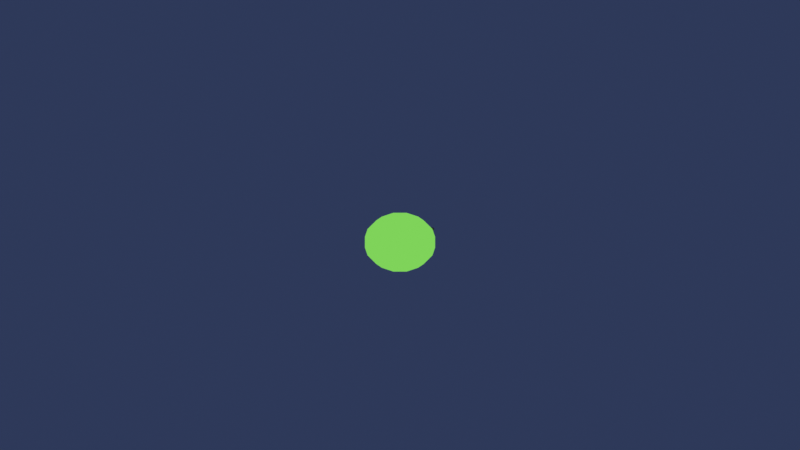 # Source: slime_anime.blend  (saved by Blender 5.2.45; exported with 4.5.12 LTS)
import bpy
from mathutils import Matrix  # noqa: F401  (used for matrix-valued properties, if any)

bpy.ops.wm.read_factory_settings(use_empty=True)
scene = bpy.context.scene
scene.name = 'Scene'

# ---- collections
col_collection = bpy.data.collections.new('Collection'); scene.collection.children.link(col_collection)
col_decor = bpy.data.collections.new('Decor'); scene.collection.children.link(col_decor)
col_personnages = bpy.data.collections.new('Personnages'); scene.collection.children.link(col_personnages)
col_sanscontour = bpy.data.collections.new('SansContour'); scene.collection.children.link(col_sanscontour)

# ---- materials (node trees are filled in below, after node groups)
mat_slime = bpy.data.materials.new('Slime')
mat_slime.diffuse_color = (0.2122, 0.6514, 0.1022, 1.0)
mat_noir = bpy.data.materials.new('Noir')
mat_noir.diffuse_color = (0.01161, 0.01033, 0.01764, 1.0)

# ---- material node trees
mat_slime.use_nodes = True; mat_slime.node_tree.nodes.clear()
_N = mat_slime.node_tree.nodes; _L = mat_slime.node_tree.links
n0 = _N.new('ShaderNodeOutputMaterial'); n0.name = 'Material Output'; n0.location = (0, 0)
n1 = _N.new('ShaderNodeBsdfDiffuse'); n1.name = 'Diffuse BSDF'; n1.location = (0, 0)
n1.width = 160
n2 = _N.new('ShaderNodeShaderToRGB'); n2.name = 'Shader to RGB'; n2.location = (0, 0)
n3 = _N.new('ShaderNodeValToRGB'); n3.name = 'Color Ramp'; n3.location = (0, 0)
n3.color_ramp.interpolation = 'CONSTANT'
while len(n3.color_ramp.elements) > 1: n3.color_ramp.elements.remove(n3.color_ramp.elements[-1])
n3.color_ramp.elements[0].position = 0.0; n3.color_ramp.elements[0].color = (0.159, 0.1356, 0.3419, 1.0)
_e = n3.color_ramp.elements.new(0.07692); _e.color = (0.4851, 0.4508, 0.6376, 1.0)
_e = n3.color_ramp.elements.new(0.3231); _e.color = (1.0, 1.0, 1.0, 1.0)
_e = n3.color_ramp.elements.new(1.0); _e.color = (1.0, 0.8796, 0.6724, 1.0)
n4 = _N.new('ShaderNodeVectorMath'); n4.name = 'Vector Math'; n4.location = (0, 0)
n4.operation = 'MULTIPLY'
n4.inputs[1].default_value = (0.2122, 0.6514, 0.1022)
n5 = _N.new('ShaderNodeEmission'); n5.name = 'Emission'; n5.location = (0, 0)
n6 = _N.new('ShaderNodeMath'); n6.name = 'Math'; n6.location = (0, 0)
n6.operation = 'DIVIDE'
n6.inputs[1].default_value = 1.3
_L.new(n1.outputs[0], n2.inputs[0])
_L.new(n2.outputs[0], n6.inputs[0])
_L.new(n6.outputs[0], n3.inputs[0])
_L.new(n3.outputs[0], n4.inputs[0])
_L.new(n4.outputs[0], n5.inputs[0])
_L.new(n5.outputs[0], n0.inputs[0])
n0.is_active_output = True
mat_noir.use_nodes = True; mat_noir.node_tree.nodes.clear()
_N = mat_noir.node_tree.nodes; _L = mat_noir.node_tree.links
n0 = _N.new('ShaderNodeOutputMaterial'); n0.name = 'Material Output'; n0.location = (0, 0)
n1 = _N.new('ShaderNodeBsdfDiffuse'); n1.name = 'Diffuse BSDF'; n1.location = (0, 0)
n1.width = 160
n2 = _N.new('ShaderNodeShaderToRGB'); n2.name = 'Shader to RGB'; n2.location = (0, 0)
n3 = _N.new('ShaderNodeValToRGB'); n3.name = 'Color Ramp'; n3.location = (0, 0)
n3.color_ramp.interpolation = 'CONSTANT'
while len(n3.color_ramp.elements) > 1: n3.color_ramp.elements.remove(n3.color_ramp.elements[-1])
n3.color_ramp.elements[0].position = 0.0; n3.color_ramp.elements[0].color = (0.159, 0.1356, 0.3419, 1.0)
_e = n3.color_ramp.elements.new(0.07692); _e.color = (0.4851, 0.4508, 0.6376, 1.0)
_e = n3.color_ramp.elements.new(0.3231); _e.color = (1.0, 1.0, 1.0, 1.0)
_e = n3.color_ramp.elements.new(1.0); _e.color = (1.0, 0.8796, 0.6724, 1.0)
n4 = _N.new('ShaderNodeVectorMath'); n4.name = 'Vector Math'; n4.location = (0, 0)
n4.operation = 'MULTIPLY'
n4.inputs[1].default_value = (0.01161, 0.01033, 0.01764)
n5 = _N.new('ShaderNodeEmission'); n5.name = 'Emission'; n5.location = (0, 0)
n6 = _N.new('ShaderNodeMath'); n6.name = 'Math'; n6.location = (0, 0)
n6.operation = 'DIVIDE'
n6.inputs[1].default_value = 1.3
_L.new(n1.outputs[0], n2.inputs[0])
_L.new(n2.outputs[0], n6.inputs[0])
_L.new(n6.outputs[0], n3.inputs[0])
_L.new(n3.outputs[0], n4.inputs[0])
_L.new(n4.outputs[0], n5.inputs[0])
_L.new(n5.outputs[0], n0.inputs[0])
n0.is_active_output = True

# ---- world
world_ciel = bpy.data.worlds.new('Ciel'); scene.world = world_ciel
world_ciel.use_nodes = True; world_ciel.node_tree.nodes.clear()
_N = world_ciel.node_tree.nodes; _L = world_ciel.node_tree.links
n0 = _N.new('ShaderNodeBackground'); n0.name = 'Background'; n0.location = (-200, 100)
n0.inputs[0].default_value = (0.04519, 0.06848, 0.1683, 1.0)
n0.inputs[1].default_value = 0.6
n1 = _N.new('ShaderNodeOutputWorld'); n1.name = 'World Output'; n1.location = (200, 100)
_L.new(n0.outputs[0], n1.inputs[0])
n1.is_active_output = True

# ---- cameras
cam_camera_001 = bpy.data.cameras.new('Camera.001')
cam_camera_001.type = 'ORTHO'
cam_camera_001.clip_end = 100.0
cam_camera_001.ortho_scale = 11.0

# ---- lights
light_soleil = bpy.data.lights.new('Soleil', 'SUN')
light_soleil.angle = 0.0
light_soleil.energy = 3.2

# ---- meshes
me_slime_mesh = bpy.data.meshes.new('Slime_Mesh')
me_slime_mesh.from_pydata([(0.0, 0.0, 0.66), (0.1722, 0.492, 0.3536), (0.0, 0.3536, 0.5546), (0.183, 0.4595, 0.3695), (0.0, 0.5, 0.3), (0.1719, 0.4595, 0.3815), (0.15, 0.4595, 0.3858), (0.1281, 0.4595, 0.3815), (0.0, 0.0, -0.06), (0.117, 0.4595, 0.3695), (0.09567, 0.1657, 0.6326), (0.1768, 0.3062, 0.5546), (0.231, 0.4001, 0.4378), (0.25, 0.433, 0.3), (0.231, 0.4001, 0.1622), (0.1768, 0.3062, 0.04544), (0.09567, 0.1657, -0.0326), (0.117, 0.4595, 0.3505), (0.1281, 0.4595, 0.3385), (0.1657, 0.09567, 0.6326), (0.3062, 0.1768, 0.5546), (0.4001, 0.231, 0.4378), (0.433, 0.25, 0.3), (0.4001, 0.231, 0.1622), (0.3062, 0.1768, 0.04544), (0.1657, 0.09567, -0.0326), (0.15, 0.4595, 0.3342), (0.1719, 0.4595, 0.3385), (0.1913, -7.451e-09, 0.6326), (0.3536, -1.49e-08, 0.5546), (0.4619, -1.49e-08, 0.4378), (0.5, 0.0, 0.3), (0.4619, -1.49e-08, 0.1622), (0.3536, -1.49e-08, 0.04544), (0.1913, -7.451e-09, -0.0326), (0.183, 0.4595, 0.3505), (0.1883, 0.414, 0.3711), (0.1657, -0.09567, 0.6326), (0.3062, -0.1768, 0.5546), (0.4001, -0.231, 0.4378), (0.433, -0.25, 0.3), (0.4001, -0.231, 0.1622), (0.3062, -0.1768, 0.04544), (0.1657, -0.09567, -0.0326), (0.1755, 0.414, 0.3851), (0.15, 0.414, 0.39), (0.09567, -0.1657, 0.6326), (0.1768, -0.3062, 0.5546), (0.231, -0.4001, 0.4378), (0.25, -0.433, 0.3), (0.231, -0.4001, 0.1622), (0.1768, -0.3062, 0.04544), (0.09567, -0.1657, -0.0326), (0.1245, 0.414, 0.3851), (0.1117, 0.414, 0.3711), (0.0, -0.1913, 0.6326), (-2.98e-08, -0.3536, 0.5546), (0.0, -0.4619, 0.4378), (0.0, -0.5, 0.3), (0.0, -0.4619, 0.1622), (-2.98e-08, -0.3536, 0.04544), (0.0, -0.1913, -0.0326), (0.1117, 0.414, 0.3489), (0.1245, 0.414, 0.3349), (-0.09567, -0.1657, 0.6326), (-0.1768, -0.3062, 0.5546), (-0.231, -0.4001, 0.4378), (-0.25, -0.433, 0.3), (-0.231, -0.4001, 0.1622), (-0.1768, -0.3062, 0.04544), (-0.09567, -0.1657, -0.0326), (0.15, 0.414, 0.33), (0.1755, 0.414, 0.3349), (-0.1657, -0.09567, 0.6326), (-0.3062, -0.1768, 0.5546), (-0.4001, -0.231, 0.4378), (-0.433, -0.25, 0.3), (-0.4001, -0.231, 0.1622), (-0.3062, -0.1768, 0.04544), (-0.1657, -0.09567, -0.0326), (0.1883, 0.414, 0.3489), (0.1853, 0.375, 0.3702), (-0.1913, -7.451e-09, 0.6326), (-0.3536, 5.96e-08, 0.5546), (-0.4619, -1.49e-08, 0.4378), (-0.5, 0.0, 0.3), (-0.4619, -1.49e-08, 0.1622), (-0.3536, 5.96e-08, 0.04544), (-0.1913, -7.451e-09, -0.0326), (0.1734, 0.375, 0.3831), (0.15, 0.375, 0.3876), (-0.1657, 0.09567, 0.6326), (-0.3062, 0.1768, 0.5546), (-0.4001, 0.231, 0.4378), (-0.433, 0.25, 0.3), (-0.4001, 0.231, 0.1622), (-0.3062, 0.1768, 0.04544), (-0.1657, 0.09567, -0.0326), (0.1266, 0.375, 0.3831), (0.1147, 0.375, 0.3702), (-0.09567, 0.1657, 0.6326), (-0.1768, 0.3062, 0.5546), (-0.231, 0.4001, 0.4378), (-0.25, 0.433, 0.3), (-0.231, 0.4001, 0.1622), (-0.1768, 0.3062, 0.04544), (-0.09567, 0.1657, -0.0326), (0.1147, 0.375, 0.3498), (0.1266, 0.375, 0.3369), (-7.451e-09, 0.1913, 0.6326), (0.15, 0.375, 0.3324), (-1.49e-08, 0.4619, 0.4378), (0.1734, 0.375, 0.3369), (-1.49e-08, 0.4619, 0.1622), (5.96e-08, 0.3536, 0.04544), (-7.451e-09, 0.1913, -0.0326), (0.1853, 0.375, 0.3498), (0.1648, 0.492, 0.3455), (0.15, 0.492, 0.3426), (0.1352, 0.492, 0.3455), (0.1278, 0.492, 0.3536), (0.1278, 0.492, 0.3664), (0.1352, 0.492, 0.3745), (0.15, 0.492, 0.3774), (0.1648, 0.492, 0.3745), (0.1722, 0.492, 0.3664), (0.1584, 0.505, 0.3576), (0.1556, 0.505, 0.3545), (0.15, 0.505, 0.3534), (0.1444, 0.505, 0.3545), (0.1416, 0.505, 0.3576), (0.1416, 0.505, 0.3624), (0.1444, 0.505, 0.3655), (0.15, 0.505, 0.3666), (0.1556, 0.505, 0.3655), (0.1584, 0.505, 0.3624), (0.15, 0.375, 0.36), (0.15, 0.505, 0.36), (-0.1147, 0.375, 0.3498), (-0.1266, 0.375, 0.3369), (-0.15, 0.375, 0.3324), (-0.1734, 0.375, 0.3369), (-0.1853, 0.375, 0.3498), (-0.1853, 0.375, 0.3702), (-0.1734, 0.375, 0.3831), (-0.15, 0.375, 0.3876), (-0.1266, 0.375, 0.3831), (-0.1147, 0.375, 0.3702), (-0.1117, 0.414, 0.3489), (-0.1245, 0.414, 0.3349), (-0.15, 0.414, 0.33), (-0.1755, 0.414, 0.3349), (-0.1883, 0.414, 0.3489), (-0.1883, 0.414, 0.3711), (-0.1755, 0.414, 0.3851), (-0.15, 0.414, 0.39), (-0.1245, 0.414, 0.3851), (-0.1117, 0.414, 0.3711), (-0.117, 0.4595, 0.3505), (-0.1281, 0.4595, 0.3385), (-0.15, 0.4595, 0.3342), (-0.1719, 0.4595, 0.3385), (-0.183, 0.4595, 0.3505), (-0.183, 0.4595, 0.3695), (-0.1719, 0.4595, 0.3815), (-0.15, 0.4595, 0.3858), (-0.1281, 0.4595, 0.3815), (-0.117, 0.4595, 0.3695), (-0.1278, 0.492, 0.3536), (-0.1352, 0.492, 0.3455), (-0.15, 0.492, 0.3426), (-0.1648, 0.492, 0.3455), (-0.1722, 0.492, 0.3536), (-0.1722, 0.492, 0.3664), (-0.1648, 0.492, 0.3745), (-0.15, 0.492, 0.3774), (-0.1352, 0.492, 0.3745), (-0.1278, 0.492, 0.3664), (-0.1416, 0.505, 0.3576), (-0.1444, 0.505, 0.3545), (-0.15, 0.505, 0.3534), (-0.1556, 0.505, 0.3545), (-0.1584, 0.505, 0.3576), (-0.1584, 0.505, 0.3624), (-0.1556, 0.505, 0.3655), (-0.15, 0.505, 0.3666), (-0.1444, 0.505, 0.3655), (-0.1416, 0.505, 0.3624), (-0.15, 0.375, 0.36), (-0.15, 0.505, 0.36)], [], [(115, 114, 15, 16), (113, 4, 13, 14), (111, 2, 11, 12), (109, 0, 10), (8, 115, 16), (114, 113, 14, 15), (4, 111, 12, 13), (2, 109, 10, 11), (8, 16, 25), (15, 14, 23, 24), (13, 12, 21, 22), (11, 10, 19, 20), (16, 15, 24, 25), (14, 13, 22, 23), (12, 11, 20, 21), (10, 0, 19), (22, 21, 30, 31), (20, 19, 28, 29), (25, 24, 33, 34), (23, 22, 31, 32), (21, 20, 29, 30), (19, 0, 28), (8, 25, 34), (24, 23, 32, 33), (34, 33, 42, 43), (32, 31, 40, 41), (30, 29, 38, 39), (28, 0, 37), (8, 34, 43), (33, 32, 41, 42), (31, 30, 39, 40), (29, 28, 37, 38), (39, 38, 47, 48), (37, 0, 46), (8, 43, 52), (42, 41, 50, 51), (40, 39, 48, 49), (38, 37, 46, 47), (43, 42, 51, 52), (41, 40, 49, 50), (8, 52, 61), (51, 50, 59, 60), (49, 48, 57, 58), (47, 46, 55, 56), (52, 51, 60, 61), (50, 49, 58, 59), (48, 47, 56, 57), (46, 0, 55), (56, 55, 64, 65), (61, 60, 69, 70), (59, 58, 67, 68), (57, 56, 65, 66), (55, 0, 64), (8, 61, 70), (60, 59, 68, 69), (58, 57, 66, 67), (70, 69, 78, 79), (68, 67, 76, 77), (66, 65, 74, 75), (64, 0, 73), (8, 70, 79), (69, 68, 77, 78), (67, 66, 75, 76), (65, 64, 73, 74), (73, 0, 82), (8, 79, 88), (78, 77, 86, 87), (76, 75, 84, 85), (74, 73, 82, 83), (79, 78, 87, 88), (77, 76, 85, 86), (75, 74, 83, 84), (87, 86, 95, 96), (85, 84, 93, 94), (83, 82, 91, 92), (88, 87, 96, 97), (86, 85, 94, 95), (84, 83, 92, 93), (82, 0, 91), (8, 88, 97), (97, 96, 105, 106), (95, 94, 103, 104), (93, 92, 101, 102), (91, 0, 100), (8, 97, 106), (96, 95, 104, 105), (94, 93, 102, 103), (92, 91, 100, 101), (104, 103, 4, 113), (102, 101, 2, 111), (100, 0, 109), (8, 106, 115), (105, 104, 113, 114), (103, 102, 111, 4), (101, 100, 109, 2), (106, 105, 114, 115), (116, 112, 72, 80), (112, 110, 71, 72), (110, 108, 63, 71), (108, 107, 62, 63), (107, 99, 54, 62), (99, 98, 53, 54), (98, 90, 45, 53), (90, 89, 44, 45), (89, 81, 36, 44), (81, 116, 80, 36), (80, 72, 27, 35), (72, 71, 26, 27), (71, 63, 18, 26), (63, 62, 17, 18), (62, 54, 9, 17), (54, 53, 7, 9), (53, 45, 6, 7), (45, 44, 5, 6), (44, 36, 3, 5), (36, 80, 35, 3), (35, 27, 117, 1), (27, 26, 118, 117), (26, 18, 119, 118), (18, 17, 120, 119), (17, 9, 121, 120), (9, 7, 122, 121), (7, 6, 123, 122), (6, 5, 124, 123), (5, 3, 125, 124), (3, 35, 1, 125), (1, 117, 127, 126), (117, 118, 128, 127), (118, 119, 129, 128), (119, 120, 130, 129), (120, 121, 131, 130), (121, 122, 132, 131), (122, 123, 133, 132), (123, 124, 134, 133), (124, 125, 135, 134), (125, 1, 126, 135), (112, 116, 136), (126, 127, 137), (110, 112, 136), (127, 128, 137), (108, 110, 136), (128, 129, 137), (107, 108, 136), (129, 130, 137), (99, 107, 136), (130, 131, 137), (98, 99, 136), (131, 132, 137), (90, 98, 136), (132, 133, 137), (89, 90, 136), (133, 134, 137), (81, 89, 136), (134, 135, 137), (116, 81, 136), (135, 126, 137), (138, 139, 149, 148), (139, 140, 150, 149), (140, 141, 151, 150), (141, 142, 152, 151), (142, 143, 153, 152), (143, 144, 154, 153), (144, 145, 155, 154), (145, 146, 156, 155), (146, 147, 157, 156), (147, 138, 148, 157), (148, 149, 159, 158), (149, 150, 160, 159), (150, 151, 161, 160), (151, 152, 162, 161), (152, 153, 163, 162), (153, 154, 164, 163), (154, 155, 165, 164), (155, 156, 166, 165), (156, 157, 167, 166), (157, 148, 158, 167), (158, 159, 169, 168), (159, 160, 170, 169), (160, 161, 171, 170), (161, 162, 172, 171), (162, 163, 173, 172), (163, 164, 174, 173), (164, 165, 175, 174), (165, 166, 176, 175), (166, 167, 177, 176), (167, 158, 168, 177), (168, 169, 179, 178), (169, 170, 180, 179), (170, 171, 181, 180), (171, 172, 182, 181), (172, 173, 183, 182), (173, 174, 184, 183), (174, 175, 185, 184), (175, 176, 186, 185), (176, 177, 187, 186), (177, 168, 178, 187), (139, 138, 188), (178, 179, 189), (140, 139, 188), (179, 180, 189), (141, 140, 188), (180, 181, 189), (142, 141, 188), (181, 182, 189), (143, 142, 188), (182, 183, 189), (144, 143, 188), (183, 184, 189), (145, 144, 188), (184, 185, 189), (146, 145, 188), (185, 186, 189), (147, 146, 188), (186, 187, 189), (138, 147, 188), (187, 178, 189)])
me_slime_mesh.polygons.foreach_set('use_smooth', [True] * 216)
me_slime_mesh.polygons.foreach_set('material_index', [0, 0, 0, 0, 0, 0, 0, 0, 0, 0, 0, 0, 0, 0, 0, 0, 0, 0, 0, 0, 0, 0, 0, 0, 0, 0, 0, 0, 0, 0, 0, 0, 0, 0, 0, 0, 0, 0, 0, 0, 0, 0, 0, 0, 0, 0, 0, 0, 0, 0, 0, 0, 0, 0, 0, 0, 0, 0, 0, 0, 0, 0, 0, 0, 0, 0, 0, 0, 0, 0, 0, 0, 0, 0, 0, 0, 0, 0, 0, 0, 0, 0, 0, 0, 0, 0, 0, 0, 0, 0, 0, 0, 0, 0, 0, 0, 1, 1, 1, 1, 1, 1, 1, 1, 1, 1, 1, 1, 1, 1, 1, 1, 1, 1, 1, 1, 1, 1, 1, 1, 1, 1, 1, 1, 1, 1, 1, 1, 1, 1, 1, 1, 1, 1, 1, 1, 1, 1, 1, 1, 1, 1, 1, 1, 1, 1, 1, 1, 1, 1, 1, 1, 1, 1, 1, 1, 1, 1, 1, 1, 1, 1, 1, 1, 1, 1, 1, 1, 1, 1, 1, 1, 1, 1, 1, 1, 1, 1, 1, 1, 1, 1, 1, 1, 1, 1, 1, 1, 1, 1, 1, 1, 1, 1, 1, 1, 1, 1, 1, 1, 1, 1, 1, 1, 1, 1, 1, 1, 1, 1, 1, 1, 1, 1, 1, 1])
me_slime_mesh.materials.append(mat_slime)
me_slime_mesh.materials.append(mat_noir)
me_slime_mesh.update()
arm_slime_squelette = bpy.data.armatures.new('Slime_Squelette')  # bones are not reproduced

# ---- objects
ob_camera = bpy.data.objects.new('Camera', cam_camera_001)
ob_soleil = bpy.data.objects.new('Soleil', light_soleil)
ob_slime = bpy.data.objects.new('Slime', arm_slime_squelette)
ob_slime_mesh = bpy.data.objects.new('Slime_Mesh', me_slime_mesh)

# ---- transforms, parenting, visibility, modifiers, constraints
ob_camera.location = (17.38, -17.38, 17.8)
ob_camera.rotation_euler = (0.9599, 0.0, 0.7854)
ob_soleil.location = (0.0, 0.0, 0.0)
ob_soleil.rotation_euler = (0.733, 0.0, 2.793)
ob_slime.location = (0.0, 0.0, 0.0)
ob_slime_mesh.parent = ob_slime
ob_slime_mesh.location = (0.0, 0.0, 0.0)
_vg = ob_slime_mesh.vertex_groups.new(name='racine')
_vg = ob_slime_mesh.vertex_groups.new(name='corps')
for _i, _w in zip([4, 8, 12, 13, 14, 15, 16, 21, 22, 23, 24, 25, 30, 31, 32, 33, 34, 39, 40, 41, 42, 43, 48, 49, 50, 51, 52, 57, 58, 59, 60, 61, 66, 67, 68, 69, 70, 75, 76, 77, 78, 79, 84, 85, 86, 87, 88, 93, 94, 95, 96, 97, 102, 103, 104, 105, 106, 111, 113, 114, 115], [0.5, 1.0, 0.1173, 0.5, 0.8827, 1.0, 1.0, 0.1173, 0.5, 0.8827, 1.0, 1.0, 0.1173, 0.5, 0.8827, 1.0, 1.0, 0.1173, 0.5, 0.8827, 1.0, 1.0, 0.1173, 0.5, 0.8827, 1.0, 1.0, 0.1173, 0.5, 0.8827, 1.0, 1.0, 0.1173, 0.5, 0.8827, 1.0, 1.0, 0.1173, 0.5, 0.8827, 1.0, 1.0, 0.1173, 0.5, 0.8827, 1.0, 1.0, 0.1173, 0.5, 0.8827, 1.0, 1.0, 0.1173, 0.5, 0.8827, 1.0, 1.0, 0.1173, 0.8827, 1.0, 1.0]): _vg.add([_i], _w, 'REPLACE')
_vg = ob_slime_mesh.vertex_groups.new(name='haut')
for _i, _w in zip([0, 1, 2, 3, 4, 5, 6, 7, 9, 10, 11, 12, 13, 14, 17, 18, 19, 20, 21, 22, 23, 26, 27, 28, 29, 30, 31, 32, 35, 36, 37, 38, 39, 40, 41, 44, 45, 46, 47, 48, 49, 50, 53, 54, 55, 56, 57, 58, 59, 62, 63, 64, 65, 66, 67, 68, 71, 72, 73, 74, 75, 76, 77, 80, 81, 82, 83, 84, 85, 86, 89, 90, 91, 92, 93, 94, 95, 98, 99, 100, 101, 102, 103, 104, 107, 108, 109, 110, 111, 112, 113, 116, 117, 118, 119, 120, 121, 122, 123, 124, 125, 126, 127, 128, 129, 130, 131, 132, 133, 134, 135, 136, 137, 138, 139, 140, 141, 142, 143, 144, 145, 146, 147, 148, 149, 150, 151, 152, 153, 154, 155, 156, 157, 158, 159, 160, 161, 162, 163, 164, 165, 166, 167, 168, 169, 170, 171, 172, 173, 174, 175, 176, 177, 178, 179, 180, 181, 182, 183, 184, 185, 186, 187, 188, 189], [1.0, 1.0, 1.0, 1.0, 0.5, 1.0, 1.0, 1.0, 1.0, 1.0, 1.0, 0.8827, 0.5, 0.1173, 1.0, 1.0, 1.0, 1.0, 0.8827, 0.5, 0.1173, 1.0, 1.0, 1.0, 1.0, 0.8827, 0.5, 0.1173, 1.0, 1.0, 1.0, 1.0, 0.8827, 0.5, 0.1173, 1.0, 1.0, 1.0, 1.0, 0.8827, 0.5, 0.1173, 1.0, 1.0, 1.0, 1.0, 0.8827, 0.5, 0.1173, 1.0, 1.0, 1.0, 1.0, 0.8827, 0.5, 0.1173, 1.0, 1.0, 1.0, 1.0, 0.8827, 0.5, 0.1173, 1.0, 1.0, 1.0, 1.0, 0.8827, 0.5, 0.1173, 1.0, 1.0, 1.0, 1.0, 0.8827, 0.5, 0.1173, 1.0, 1.0, 1.0, 1.0, 0.8827, 0.5, 0.1173, 1.0, 1.0, 1.0, 1.0, 0.8827, 1.0, 0.1173, 1.0, 1.0, 1.0, 1.0, 1.0, 1.0, 1.0, 1.0, 1.0, 1.0, 1.0, 1.0, 1.0, 1.0, 1.0, 1.0, 1.0, 1.0, 1.0, 1.0, 1.0, 1.0, 1.0, 1.0, 1.0, 1.0, 1.0, 1.0, 1.0, 1.0, 1.0, 1.0, 1.0, 1.0, 1.0, 1.0, 1.0, 1.0, 1.0, 1.0, 1.0, 1.0, 1.0, 1.0, 1.0, 1.0, 1.0, 1.0, 1.0, 1.0, 1.0, 1.0, 1.0, 1.0, 1.0, 1.0, 1.0, 1.0, 1.0, 1.0, 1.0, 1.0, 1.0, 1.0, 1.0, 1.0, 1.0, 1.0, 1.0, 1.0, 1.0, 1.0, 1.0, 1.0]): _vg.add([_i], _w, 'REPLACE')
_m = ob_slime_mesh.modifiers.new('Armature', 'ARMATURE')
_m.object = ob_slime

# ---- collection membership
scene.collection.objects.link(ob_camera)
scene.collection.objects.link(ob_soleil)
scene.collection.objects.link(ob_slime)
scene.collection.objects.link(ob_slime_mesh)

# ---- scene / render settings (as saved in the file)
scene.camera = ob_camera
scene.frame_start = 1; scene.frame_end = 250; scene.frame_set(1)
scene.render.engine = 'BLENDER_EEVEE_NEXT'
scene.render.resolution_x = 320
scene.render.resolution_y = 180
scene.render.fps = 30
scene.render.filter_size = 0.0
scene.render.bake_bias = 0.0
scene.render.bake_samples = 0
scene.render.compositor_device = 'GPU'
scene.eevee.taa_render_samples = 1
scene.eevee.use_volume_custom_range = False
scene.eevee.fast_gi_thickness_near = 0.1
scene.eevee.fast_gi_thickness_far = 0.0
scene.eevee.ray_tracing_options.screen_trace_thickness = 0.1
scene.view_settings.view_transform = 'Standard'
bpy.context.view_layer.update()
